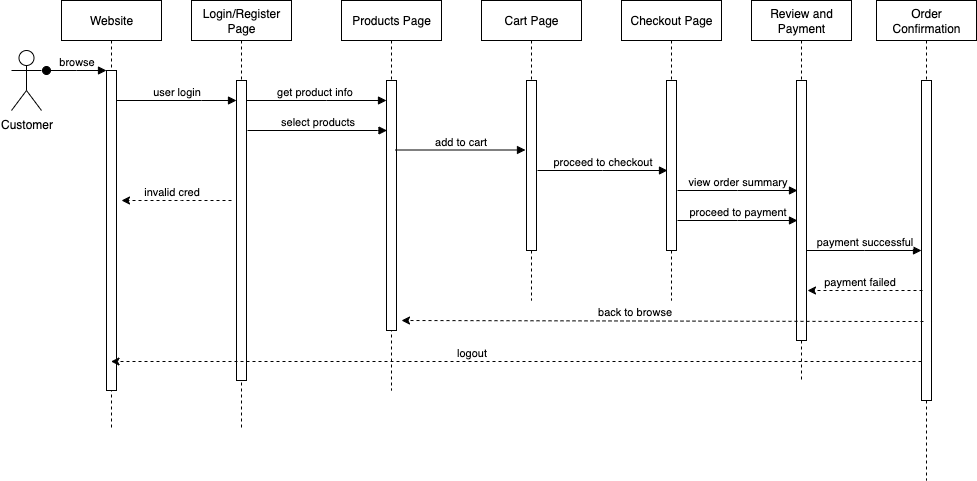

The diagram above was exported from draw.io. Its source (the exported page's mxGraphModel, read from the mxfile embedded in the PNG):
<mxGraphModel dx="1892" dy="640" grid="1" gridSize="10" guides="1" tooltips="1" connect="1" arrows="1" fold="1" page="1" pageScale="1" pageWidth="850" pageHeight="1100" math="0" shadow="0">
  <root>
    <mxCell id="0" />
    <mxCell id="1" parent="0" />
    <mxCell id="aM9ryv3xv72pqoxQDRHE-1" value="Website" style="shape=umlLifeline;perimeter=lifelinePerimeter;whiteSpace=wrap;html=1;container=0;dropTarget=0;collapsible=0;recursiveResize=0;outlineConnect=0;portConstraint=eastwest;newEdgeStyle={&quot;edgeStyle&quot;:&quot;elbowEdgeStyle&quot;,&quot;elbow&quot;:&quot;vertical&quot;,&quot;curved&quot;:0,&quot;rounded&quot;:0};" parent="1" vertex="1">
      <mxGeometry x="40" y="40" width="100" height="430" as="geometry" />
    </mxCell>
    <mxCell id="aM9ryv3xv72pqoxQDRHE-2" value="" style="html=1;points=[];perimeter=orthogonalPerimeter;outlineConnect=0;targetShapes=umlLifeline;portConstraint=eastwest;newEdgeStyle={&quot;edgeStyle&quot;:&quot;elbowEdgeStyle&quot;,&quot;elbow&quot;:&quot;vertical&quot;,&quot;curved&quot;:0,&quot;rounded&quot;:0};" parent="aM9ryv3xv72pqoxQDRHE-1" vertex="1">
      <mxGeometry x="45" y="70" width="10" height="320" as="geometry" />
    </mxCell>
    <mxCell id="aM9ryv3xv72pqoxQDRHE-3" value="browse" style="html=1;verticalAlign=bottom;startArrow=oval;endArrow=block;startSize=8;edgeStyle=elbowEdgeStyle;elbow=vertical;curved=0;rounded=0;" parent="aM9ryv3xv72pqoxQDRHE-1" target="aM9ryv3xv72pqoxQDRHE-2" edge="1">
      <mxGeometry relative="1" as="geometry">
        <mxPoint x="-15" y="70" as="sourcePoint" />
      </mxGeometry>
    </mxCell>
    <mxCell id="aM9ryv3xv72pqoxQDRHE-5" value="Products Page" style="shape=umlLifeline;perimeter=lifelinePerimeter;whiteSpace=wrap;html=1;container=0;dropTarget=0;collapsible=0;recursiveResize=0;outlineConnect=0;portConstraint=eastwest;newEdgeStyle={&quot;edgeStyle&quot;:&quot;elbowEdgeStyle&quot;,&quot;elbow&quot;:&quot;vertical&quot;,&quot;curved&quot;:0,&quot;rounded&quot;:0};" parent="1" vertex="1">
      <mxGeometry x="320" y="40" width="100" height="390" as="geometry" />
    </mxCell>
    <mxCell id="aM9ryv3xv72pqoxQDRHE-6" value="" style="html=1;points=[];perimeter=orthogonalPerimeter;outlineConnect=0;targetShapes=umlLifeline;portConstraint=eastwest;newEdgeStyle={&quot;edgeStyle&quot;:&quot;elbowEdgeStyle&quot;,&quot;elbow&quot;:&quot;vertical&quot;,&quot;curved&quot;:0,&quot;rounded&quot;:0};" parent="aM9ryv3xv72pqoxQDRHE-5" vertex="1">
      <mxGeometry x="45" y="80" width="10" height="250" as="geometry" />
    </mxCell>
    <mxCell id="aM9ryv3xv72pqoxQDRHE-7" value="get product info" style="html=1;verticalAlign=bottom;endArrow=block;edgeStyle=elbowEdgeStyle;elbow=vertical;curved=0;rounded=0;" parent="1" target="aM9ryv3xv72pqoxQDRHE-6" edge="1">
      <mxGeometry relative="1" as="geometry">
        <mxPoint x="220" y="140" as="sourcePoint" />
        <Array as="points">
          <mxPoint x="305" y="140" />
        </Array>
        <mxPoint x="360" y="140" as="targetPoint" />
      </mxGeometry>
    </mxCell>
    <mxCell id="4JjIvtbZN0q9BRxeWE_d-1" value="Login/Register Page" style="shape=umlLifeline;perimeter=lifelinePerimeter;whiteSpace=wrap;html=1;container=0;dropTarget=0;collapsible=0;recursiveResize=0;outlineConnect=0;portConstraint=eastwest;newEdgeStyle={&quot;edgeStyle&quot;:&quot;elbowEdgeStyle&quot;,&quot;elbow&quot;:&quot;vertical&quot;,&quot;curved&quot;:0,&quot;rounded&quot;:0};" vertex="1" parent="1">
      <mxGeometry x="170" y="40" width="100" height="430" as="geometry" />
    </mxCell>
    <mxCell id="4JjIvtbZN0q9BRxeWE_d-2" value="" style="html=1;points=[];perimeter=orthogonalPerimeter;outlineConnect=0;targetShapes=umlLifeline;portConstraint=eastwest;newEdgeStyle={&quot;edgeStyle&quot;:&quot;elbowEdgeStyle&quot;,&quot;elbow&quot;:&quot;vertical&quot;,&quot;curved&quot;:0,&quot;rounded&quot;:0};" vertex="1" parent="4JjIvtbZN0q9BRxeWE_d-1">
      <mxGeometry x="45" y="80" width="10" height="300" as="geometry" />
    </mxCell>
    <mxCell id="4JjIvtbZN0q9BRxeWE_d-3" value="Cart Page" style="shape=umlLifeline;perimeter=lifelinePerimeter;whiteSpace=wrap;html=1;container=0;dropTarget=0;collapsible=0;recursiveResize=0;outlineConnect=0;portConstraint=eastwest;newEdgeStyle={&quot;edgeStyle&quot;:&quot;elbowEdgeStyle&quot;,&quot;elbow&quot;:&quot;vertical&quot;,&quot;curved&quot;:0,&quot;rounded&quot;:0};" vertex="1" parent="1">
      <mxGeometry x="460" y="40" width="100" height="300" as="geometry" />
    </mxCell>
    <mxCell id="4JjIvtbZN0q9BRxeWE_d-4" value="" style="html=1;points=[];perimeter=orthogonalPerimeter;outlineConnect=0;targetShapes=umlLifeline;portConstraint=eastwest;newEdgeStyle={&quot;edgeStyle&quot;:&quot;elbowEdgeStyle&quot;,&quot;elbow&quot;:&quot;vertical&quot;,&quot;curved&quot;:0,&quot;rounded&quot;:0};" vertex="1" parent="4JjIvtbZN0q9BRxeWE_d-3">
      <mxGeometry x="45" y="80" width="10" height="170" as="geometry" />
    </mxCell>
    <mxCell id="4JjIvtbZN0q9BRxeWE_d-5" value="Checkout Page" style="shape=umlLifeline;perimeter=lifelinePerimeter;whiteSpace=wrap;html=1;container=0;dropTarget=0;collapsible=0;recursiveResize=0;outlineConnect=0;portConstraint=eastwest;newEdgeStyle={&quot;edgeStyle&quot;:&quot;elbowEdgeStyle&quot;,&quot;elbow&quot;:&quot;vertical&quot;,&quot;curved&quot;:0,&quot;rounded&quot;:0};" vertex="1" parent="1">
      <mxGeometry x="600" y="40" width="100" height="300" as="geometry" />
    </mxCell>
    <mxCell id="4JjIvtbZN0q9BRxeWE_d-6" value="" style="html=1;points=[];perimeter=orthogonalPerimeter;outlineConnect=0;targetShapes=umlLifeline;portConstraint=eastwest;newEdgeStyle={&quot;edgeStyle&quot;:&quot;elbowEdgeStyle&quot;,&quot;elbow&quot;:&quot;vertical&quot;,&quot;curved&quot;:0,&quot;rounded&quot;:0};" vertex="1" parent="4JjIvtbZN0q9BRxeWE_d-5">
      <mxGeometry x="45" y="80" width="10" height="170" as="geometry" />
    </mxCell>
    <mxCell id="4JjIvtbZN0q9BRxeWE_d-7" value="Review and Payment" style="shape=umlLifeline;perimeter=lifelinePerimeter;whiteSpace=wrap;html=1;container=0;dropTarget=0;collapsible=0;recursiveResize=0;outlineConnect=0;portConstraint=eastwest;newEdgeStyle={&quot;edgeStyle&quot;:&quot;elbowEdgeStyle&quot;,&quot;elbow&quot;:&quot;vertical&quot;,&quot;curved&quot;:0,&quot;rounded&quot;:0};" vertex="1" parent="1">
      <mxGeometry x="730" y="40" width="100" height="380" as="geometry" />
    </mxCell>
    <mxCell id="4JjIvtbZN0q9BRxeWE_d-8" value="" style="html=1;points=[];perimeter=orthogonalPerimeter;outlineConnect=0;targetShapes=umlLifeline;portConstraint=eastwest;newEdgeStyle={&quot;edgeStyle&quot;:&quot;elbowEdgeStyle&quot;,&quot;elbow&quot;:&quot;vertical&quot;,&quot;curved&quot;:0,&quot;rounded&quot;:0};" vertex="1" parent="4JjIvtbZN0q9BRxeWE_d-7">
      <mxGeometry x="45" y="80" width="10" height="260" as="geometry" />
    </mxCell>
    <mxCell id="4JjIvtbZN0q9BRxeWE_d-9" value="Order Confirmation" style="shape=umlLifeline;perimeter=lifelinePerimeter;whiteSpace=wrap;html=1;container=0;dropTarget=0;collapsible=0;recursiveResize=0;outlineConnect=0;portConstraint=eastwest;newEdgeStyle={&quot;edgeStyle&quot;:&quot;elbowEdgeStyle&quot;,&quot;elbow&quot;:&quot;vertical&quot;,&quot;curved&quot;:0,&quot;rounded&quot;:0};" vertex="1" parent="1">
      <mxGeometry x="855" y="40" width="100" height="480" as="geometry" />
    </mxCell>
    <mxCell id="4JjIvtbZN0q9BRxeWE_d-10" value="" style="html=1;points=[];perimeter=orthogonalPerimeter;outlineConnect=0;targetShapes=umlLifeline;portConstraint=eastwest;newEdgeStyle={&quot;edgeStyle&quot;:&quot;elbowEdgeStyle&quot;,&quot;elbow&quot;:&quot;vertical&quot;,&quot;curved&quot;:0,&quot;rounded&quot;:0};" vertex="1" parent="4JjIvtbZN0q9BRxeWE_d-9">
      <mxGeometry x="45" y="80" width="10" height="320" as="geometry" />
    </mxCell>
    <mxCell id="4JjIvtbZN0q9BRxeWE_d-11" value="Customer" style="shape=umlActor;verticalLabelPosition=bottom;verticalAlign=top;html=1;outlineConnect=0;" vertex="1" parent="1">
      <mxGeometry x="-10" y="90" width="30" height="60" as="geometry" />
    </mxCell>
    <mxCell id="4JjIvtbZN0q9BRxeWE_d-15" value="select products" style="html=1;verticalAlign=bottom;endArrow=block;edgeStyle=elbowEdgeStyle;elbow=vertical;curved=0;rounded=0;" edge="1" parent="1">
      <mxGeometry x="0.0036" relative="1" as="geometry">
        <mxPoint x="226" y="170" as="sourcePoint" />
        <Array as="points">
          <mxPoint x="356" y="170" />
        </Array>
        <mxPoint x="365.5" y="170" as="targetPoint" />
        <mxPoint as="offset" />
      </mxGeometry>
    </mxCell>
    <mxCell id="4JjIvtbZN0q9BRxeWE_d-18" value="user login" style="html=1;verticalAlign=bottom;endArrow=block;edgeStyle=elbowEdgeStyle;elbow=vertical;curved=0;rounded=0;" edge="1" parent="1">
      <mxGeometry relative="1" as="geometry">
        <mxPoint x="95" y="140" as="sourcePoint" />
        <Array as="points">
          <mxPoint x="180" y="140" />
        </Array>
        <mxPoint x="215" y="140" as="targetPoint" />
      </mxGeometry>
    </mxCell>
    <mxCell id="4JjIvtbZN0q9BRxeWE_d-19" value="" style="html=1;labelBackgroundColor=#ffffff;startArrow=none;startFill=0;startSize=6;endArrow=classic;endFill=1;endSize=6;jettySize=auto;orthogonalLoop=1;strokeWidth=1;dashed=1;fontSize=14;rounded=0;" edge="1" parent="1">
      <mxGeometry width="60" height="60" relative="1" as="geometry">
        <mxPoint x="210" y="240" as="sourcePoint" />
        <mxPoint x="100" y="240" as="targetPoint" />
        <Array as="points">
          <mxPoint x="160" y="240" />
        </Array>
      </mxGeometry>
    </mxCell>
    <mxCell id="4JjIvtbZN0q9BRxeWE_d-20" value="invalid cred" style="edgeLabel;html=1;align=center;verticalAlign=middle;resizable=0;points=[];" vertex="1" connectable="0" parent="4JjIvtbZN0q9BRxeWE_d-19">
      <mxGeometry x="0.113" y="-4" relative="1" as="geometry">
        <mxPoint y="-6" as="offset" />
      </mxGeometry>
    </mxCell>
    <mxCell id="4JjIvtbZN0q9BRxeWE_d-21" value="add to cart" style="html=1;verticalAlign=bottom;endArrow=block;edgeStyle=elbowEdgeStyle;elbow=vertical;curved=0;rounded=0;" edge="1" parent="1">
      <mxGeometry x="0.0036" relative="1" as="geometry">
        <mxPoint x="374" y="189.5" as="sourcePoint" />
        <Array as="points">
          <mxPoint x="504" y="189.5" />
        </Array>
        <mxPoint x="504" y="190" as="targetPoint" />
        <mxPoint as="offset" />
      </mxGeometry>
    </mxCell>
    <mxCell id="4JjIvtbZN0q9BRxeWE_d-22" value="proceed to checkout" style="html=1;verticalAlign=bottom;endArrow=block;edgeStyle=elbowEdgeStyle;elbow=horizontal;curved=0;rounded=0;" edge="1" parent="1">
      <mxGeometry x="0.0036" relative="1" as="geometry">
        <mxPoint x="516" y="210" as="sourcePoint" />
        <Array as="points" />
        <mxPoint x="646" y="210" as="targetPoint" />
        <mxPoint as="offset" />
      </mxGeometry>
    </mxCell>
    <mxCell id="4JjIvtbZN0q9BRxeWE_d-23" value="view order summary" style="html=1;verticalAlign=bottom;endArrow=block;edgeStyle=elbowEdgeStyle;elbow=horizontal;curved=0;rounded=0;" edge="1" parent="1">
      <mxGeometry x="0.0036" relative="1" as="geometry">
        <mxPoint x="656" y="230" as="sourcePoint" />
        <Array as="points" />
        <mxPoint x="776" y="230" as="targetPoint" />
        <mxPoint as="offset" />
      </mxGeometry>
    </mxCell>
    <mxCell id="4JjIvtbZN0q9BRxeWE_d-24" value="proceed to payment" style="html=1;verticalAlign=bottom;endArrow=block;edgeStyle=elbowEdgeStyle;elbow=horizontal;curved=0;rounded=0;" edge="1" parent="1">
      <mxGeometry relative="1" as="geometry">
        <mxPoint x="656" y="260" as="sourcePoint" />
        <Array as="points" />
        <mxPoint x="776" y="260" as="targetPoint" />
        <mxPoint as="offset" />
      </mxGeometry>
    </mxCell>
    <mxCell id="4JjIvtbZN0q9BRxeWE_d-25" value="payment successful" style="html=1;verticalAlign=bottom;endArrow=block;edgeStyle=elbowEdgeStyle;elbow=horizontal;curved=0;rounded=0;" edge="1" parent="1">
      <mxGeometry x="0.0036" relative="1" as="geometry">
        <mxPoint x="785" y="290" as="sourcePoint" />
        <Array as="points" />
        <mxPoint x="900" y="290" as="targetPoint" />
        <mxPoint as="offset" />
      </mxGeometry>
    </mxCell>
    <mxCell id="4JjIvtbZN0q9BRxeWE_d-26" value="" style="html=1;labelBackgroundColor=#ffffff;startArrow=none;startFill=0;startSize=6;endArrow=classic;endFill=1;endSize=6;jettySize=auto;orthogonalLoop=1;strokeWidth=1;dashed=1;fontSize=14;rounded=0;" edge="1" parent="1">
      <mxGeometry width="60" height="60" relative="1" as="geometry">
        <mxPoint x="901" y="330" as="sourcePoint" />
        <mxPoint x="786" y="330" as="targetPoint" />
        <Array as="points">
          <mxPoint x="851" y="330" />
        </Array>
      </mxGeometry>
    </mxCell>
    <mxCell id="4JjIvtbZN0q9BRxeWE_d-27" value="payment failed" style="edgeLabel;html=1;align=center;verticalAlign=middle;resizable=0;points=[];" vertex="1" connectable="0" parent="4JjIvtbZN0q9BRxeWE_d-26">
      <mxGeometry x="0.113" y="-4" relative="1" as="geometry">
        <mxPoint y="-6" as="offset" />
      </mxGeometry>
    </mxCell>
    <mxCell id="4JjIvtbZN0q9BRxeWE_d-28" value="" style="html=1;labelBackgroundColor=#ffffff;startArrow=none;startFill=0;startSize=6;endArrow=classic;endFill=1;endSize=6;jettySize=auto;orthogonalLoop=1;strokeWidth=1;dashed=1;fontSize=14;rounded=0;" edge="1" parent="1">
      <mxGeometry width="60" height="60" relative="1" as="geometry">
        <mxPoint x="902" y="361" as="sourcePoint" />
        <mxPoint x="380" y="360" as="targetPoint" />
        <Array as="points">
          <mxPoint x="852" y="361" />
        </Array>
      </mxGeometry>
    </mxCell>
    <mxCell id="4JjIvtbZN0q9BRxeWE_d-29" value="back to browse" style="edgeLabel;html=1;align=center;verticalAlign=middle;resizable=0;points=[];" vertex="1" connectable="0" parent="4JjIvtbZN0q9BRxeWE_d-28">
      <mxGeometry x="0.113" y="-4" relative="1" as="geometry">
        <mxPoint y="-6" as="offset" />
      </mxGeometry>
    </mxCell>
    <mxCell id="4JjIvtbZN0q9BRxeWE_d-30" value="" style="html=1;labelBackgroundColor=#ffffff;startArrow=none;startFill=0;startSize=6;endArrow=classic;endFill=1;endSize=6;jettySize=auto;orthogonalLoop=1;strokeWidth=1;dashed=1;fontSize=14;rounded=0;" edge="1" parent="1" source="4JjIvtbZN0q9BRxeWE_d-10" target="aM9ryv3xv72pqoxQDRHE-1">
      <mxGeometry width="60" height="60" relative="1" as="geometry">
        <mxPoint x="902" y="401" as="sourcePoint" />
        <mxPoint x="220" y="410" as="targetPoint" />
        <Array as="points">
          <mxPoint x="852" y="401" />
        </Array>
      </mxGeometry>
    </mxCell>
    <mxCell id="4JjIvtbZN0q9BRxeWE_d-31" value="logout" style="edgeLabel;html=1;align=center;verticalAlign=middle;resizable=0;points=[];" vertex="1" connectable="0" parent="4JjIvtbZN0q9BRxeWE_d-30">
      <mxGeometry x="0.113" y="-4" relative="1" as="geometry">
        <mxPoint y="-6" as="offset" />
      </mxGeometry>
    </mxCell>
  </root>
</mxGraphModel>